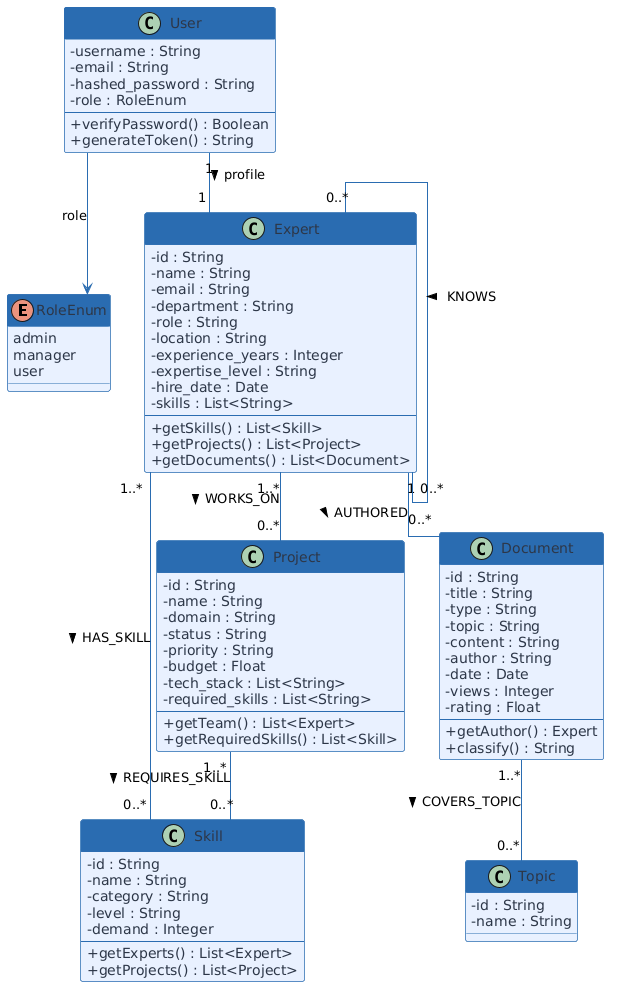

The diagram above was rendered by PlantUML. Its source (embedded in the PNG):
@startuml
' ═══════════════════════════════════════════════════
'  Diagramme de Classes — Nexora
' ═══════════════════════════════════════════════════

skinparam backgroundColor #FEFEFE
skinparam classAttributeIconSize 0
skinparam linetype ortho

skinparam class {
    BackgroundColor #E8F0FE
    BorderColor #2B6CB0
    FontColor #1A365D
    ArrowColor #2B6CB0
    HeaderBackgroundColor #2B6CB0
    HeaderFontColor #FFFFFF
    StereotypeFontColor #2B6CB0
    AttributeFontColor #2D3748
}

' ── Enumération ──
enum RoleEnum {
    admin
    manager
    user
}

' ── Classe Expert ──
class Expert {
    - id : String
    - name : String
    - email : String
    - department : String
    - role : String
    - location : String
    - experience_years : Integer
    - expertise_level : String
    - hire_date : Date
    - skills : List<String>
    --
    + getSkills() : List<Skill>
    + getProjects() : List<Project>
    + getDocuments() : List<Document>
}

' ── Classe Skill ──
class Skill {
    - id : String
    - name : String
    - category : String
    - level : String
    - demand : Integer
    --
    + getExperts() : List<Expert>
    + getProjects() : List<Project>
}

' ── Classe Project ──
class Project {
    - id : String
    - name : String
    - domain : String
    - status : String
    - priority : String
    - budget : Float
    - tech_stack : List<String>
    - required_skills : List<String>
    --
    + getTeam() : List<Expert>
    + getRequiredSkills() : List<Skill>
}

' ── Classe Document ──
class Document {
    - id : String
    - title : String
    - type : String
    - topic : String
    - content : String
    - author : String
    - date : Date
    - views : Integer
    - rating : Float
    --
    + getAuthor() : Expert
    + classify() : String
}

' ── Classe Topic ──
class Topic {
    - id : String
    - name : String
}

' ── Classe User ──
class User {
    - username : String
    - email : String
    - hashed_password : String
    - role : RoleEnum
    --
    + verifyPassword() : Boolean
    + generateToken() : String
}

' ── Relations ──
Expert "1..*" -- "0..*" Skill : HAS_SKILL >
Expert "1..*" -- "0..*" Project : WORKS_ON >
Expert "1" -- "0..*" Document : AUTHORED >
Expert "0..*" -- "0..*" Expert : KNOWS >
Project "1..*" -- "0..*" Skill : REQUIRES_SKILL >
Document "1..*" -- "0..*" Topic : COVERS_TOPIC >

User --> RoleEnum : role
User "1" -- "1" Expert : profile >
@enduml